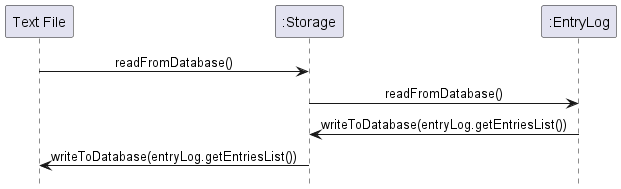

The diagram above was rendered by PlantUML. Its source (embedded in the PNG):
@startuml
!include Style.puml

participant "Text File" as Text
participant ":Storage" as Storage
participant ":EntryLog" as EntryLog

Text -> Storage: readFromDatabase()
Storage -> EntryLog: readFromDatabase()
EntryLog -> Storage: writeToDatabase(entryLog.getEntriesList())
Text <- Storage: writeToDatabase(entryLog.getEntriesList())

@enduml